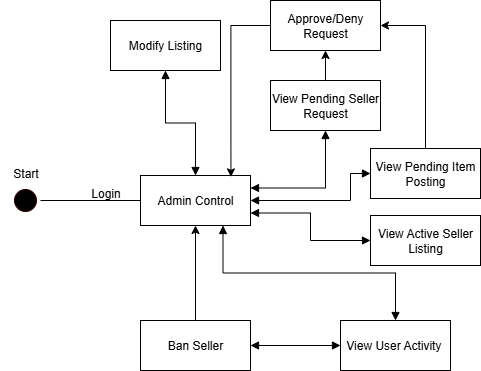

The diagram above was exported from draw.io. Its source (the exported page's mxGraphModel, read from the mxfile embedded in the PNG):
<mxGraphModel dx="1034" dy="570" grid="1" gridSize="10" guides="1" tooltips="1" connect="1" arrows="1" fold="1" page="1" pageScale="1" pageWidth="850" pageHeight="1100" math="0" shadow="0">
  <root>
    <mxCell id="0" />
    <mxCell id="1" parent="0" />
    <mxCell id="TBFpgLlItinJ_hyhpFmp-29" value="Login" style="text;html=1;align=center;verticalAlign=middle;resizable=0;points=[];autosize=1;strokeColor=none;fillColor=none;" parent="1" vertex="1">
      <mxGeometry x="150" y="218" width="50" height="30" as="geometry" />
    </mxCell>
    <mxCell id="TBFpgLlItinJ_hyhpFmp-42" value="" style="endArrow=block;startArrow=block;endFill=1;startFill=1;html=1;rounded=0;exitX=1;exitY=0.5;exitDx=0;exitDy=0;entryX=0;entryY=0.5;entryDx=0;entryDy=0;edgeStyle=orthogonalEdgeStyle;" parent="1" source="02QP_xJxDpe6ZYhoCpYj-13" target="02QP_xJxDpe6ZYhoCpYj-3" edge="1">
      <mxGeometry width="160" relative="1" as="geometry">
        <mxPoint x="330" y="240" as="sourcePoint" />
        <mxPoint x="360" y="170" as="targetPoint" />
        <Array as="points">
          <mxPoint x="420" y="240" />
          <mxPoint x="420" y="213" />
        </Array>
      </mxGeometry>
    </mxCell>
    <mxCell id="TBFpgLlItinJ_hyhpFmp-43" value="" style="endArrow=block;startArrow=block;endFill=1;startFill=1;html=1;rounded=0;exitX=1;exitY=0.75;exitDx=0;exitDy=0;entryX=0;entryY=0.5;entryDx=0;entryDy=0;edgeStyle=orthogonalEdgeStyle;" parent="1" source="02QP_xJxDpe6ZYhoCpYj-13" target="02QP_xJxDpe6ZYhoCpYj-6" edge="1">
      <mxGeometry width="160" relative="1" as="geometry">
        <mxPoint x="326" y="262" as="sourcePoint" />
        <mxPoint x="380.5025253169417" y="280.25126265847086" as="targetPoint" />
      </mxGeometry>
    </mxCell>
    <mxCell id="TBFpgLlItinJ_hyhpFmp-45" value="" style="endArrow=block;startArrow=block;endFill=1;startFill=1;html=1;rounded=0;exitX=0.5;exitY=0;exitDx=0;exitDy=0;entryX=0.5;entryY=1;entryDx=0;entryDy=0;edgeStyle=orthogonalEdgeStyle;" parent="1" source="02QP_xJxDpe6ZYhoCpYj-13" target="02QP_xJxDpe6ZYhoCpYj-1" edge="1">
      <mxGeometry width="160" relative="1" as="geometry">
        <mxPoint x="272.4000000000001" y="187.60000000000002" as="sourcePoint" />
        <mxPoint x="260" y="100" as="targetPoint" />
      </mxGeometry>
    </mxCell>
    <mxCell id="TBFpgLlItinJ_hyhpFmp-46" value="" style="endArrow=block;startArrow=block;endFill=1;startFill=1;html=1;rounded=0;exitX=0.75;exitY=1;exitDx=0;exitDy=0;entryX=0.5;entryY=0;entryDx=0;entryDy=0;edgeStyle=orthogonalEdgeStyle;" parent="1" source="02QP_xJxDpe6ZYhoCpYj-13" target="02QP_xJxDpe6ZYhoCpYj-5" edge="1">
      <mxGeometry width="160" relative="1" as="geometry">
        <mxPoint x="306" y="282.79999999999995" as="sourcePoint" />
        <mxPoint x="430" y="375" as="targetPoint" />
      </mxGeometry>
    </mxCell>
    <mxCell id="TBFpgLlItinJ_hyhpFmp-47" value="" style="endArrow=block;startArrow=block;endFill=1;startFill=1;html=1;rounded=0;exitX=1;exitY=0.25;exitDx=0;exitDy=0;entryX=0.5;entryY=1;entryDx=0;entryDy=0;edgeStyle=orthogonalEdgeStyle;" parent="1" source="02QP_xJxDpe6ZYhoCpYj-13" target="02QP_xJxDpe6ZYhoCpYj-2" edge="1">
      <mxGeometry width="160" relative="1" as="geometry">
        <mxPoint x="326.79999999999995" y="218" as="sourcePoint" />
        <mxPoint x="501.1200537517418" y="268.7639554836968" as="targetPoint" />
      </mxGeometry>
    </mxCell>
    <mxCell id="02QP_xJxDpe6ZYhoCpYj-1" value="Modify Listing" style="html=1;whiteSpace=wrap;" vertex="1" parent="1">
      <mxGeometry x="180" y="60" width="110" height="50" as="geometry" />
    </mxCell>
    <mxCell id="02QP_xJxDpe6ZYhoCpYj-14" style="edgeStyle=orthogonalEdgeStyle;rounded=0;orthogonalLoop=1;jettySize=auto;html=1;entryX=0.5;entryY=1;entryDx=0;entryDy=0;" edge="1" parent="1" source="02QP_xJxDpe6ZYhoCpYj-2" target="02QP_xJxDpe6ZYhoCpYj-4">
      <mxGeometry relative="1" as="geometry" />
    </mxCell>
    <mxCell id="02QP_xJxDpe6ZYhoCpYj-2" value="View Pending Seller Request" style="html=1;whiteSpace=wrap;" vertex="1" parent="1">
      <mxGeometry x="340" y="120" width="110" height="50" as="geometry" />
    </mxCell>
    <mxCell id="02QP_xJxDpe6ZYhoCpYj-16" style="edgeStyle=orthogonalEdgeStyle;rounded=0;orthogonalLoop=1;jettySize=auto;html=1;entryX=1;entryY=0.5;entryDx=0;entryDy=0;" edge="1" parent="1" source="02QP_xJxDpe6ZYhoCpYj-3" target="02QP_xJxDpe6ZYhoCpYj-4">
      <mxGeometry relative="1" as="geometry">
        <mxPoint x="460" y="70" as="targetPoint" />
      </mxGeometry>
    </mxCell>
    <mxCell id="02QP_xJxDpe6ZYhoCpYj-3" value="View Pending Item Posting" style="html=1;whiteSpace=wrap;" vertex="1" parent="1">
      <mxGeometry x="440" y="188" width="110" height="50" as="geometry" />
    </mxCell>
    <mxCell id="02QP_xJxDpe6ZYhoCpYj-4" value="Approve/Deny Request" style="html=1;whiteSpace=wrap;" vertex="1" parent="1">
      <mxGeometry x="340" y="40" width="110" height="50" as="geometry" />
    </mxCell>
    <mxCell id="02QP_xJxDpe6ZYhoCpYj-5" value="View User Activity&amp;nbsp;" style="html=1;whiteSpace=wrap;" vertex="1" parent="1">
      <mxGeometry x="410" y="360" width="110" height="50" as="geometry" />
    </mxCell>
    <mxCell id="02QP_xJxDpe6ZYhoCpYj-6" value="View Active Seller Listing" style="html=1;whiteSpace=wrap;" vertex="1" parent="1">
      <mxGeometry x="440" y="255" width="110" height="50" as="geometry" />
    </mxCell>
    <mxCell id="02QP_xJxDpe6ZYhoCpYj-18" style="edgeStyle=orthogonalEdgeStyle;rounded=0;orthogonalLoop=1;jettySize=auto;html=1;entryX=0.5;entryY=1;entryDx=0;entryDy=0;" edge="1" parent="1" source="02QP_xJxDpe6ZYhoCpYj-7" target="02QP_xJxDpe6ZYhoCpYj-13">
      <mxGeometry relative="1" as="geometry" />
    </mxCell>
    <mxCell id="02QP_xJxDpe6ZYhoCpYj-7" value="Ban Seller" style="html=1;whiteSpace=wrap;" vertex="1" parent="1">
      <mxGeometry x="210" y="360" width="110" height="50" as="geometry" />
    </mxCell>
    <mxCell id="02QP_xJxDpe6ZYhoCpYj-8" value="" style="ellipse;html=1;shape=startState;fillColor=#000000;strokeColor=#2B0000;" vertex="1" parent="1">
      <mxGeometry x="80" y="225" width="30" height="30" as="geometry" />
    </mxCell>
    <mxCell id="02QP_xJxDpe6ZYhoCpYj-9" value="" style="edgeStyle=orthogonalEdgeStyle;html=1;verticalAlign=bottom;endArrow=open;endSize=8;strokeColor=#050000;rounded=0;entryX=0;entryY=0.5;entryDx=0;entryDy=0;entryPerimeter=0;" edge="1" source="02QP_xJxDpe6ZYhoCpYj-8" parent="1">
      <mxGeometry relative="1" as="geometry">
        <mxPoint x="230" y="240" as="targetPoint" />
      </mxGeometry>
    </mxCell>
    <mxCell id="02QP_xJxDpe6ZYhoCpYj-10" value="Start" style="text;html=1;align=center;verticalAlign=middle;resizable=0;points=[];autosize=1;strokeColor=none;fillColor=none;" vertex="1" parent="1">
      <mxGeometry x="70" y="198" width="50" height="30" as="geometry" />
    </mxCell>
    <mxCell id="02QP_xJxDpe6ZYhoCpYj-12" value="" style="endArrow=block;startArrow=block;endFill=1;startFill=1;html=1;rounded=0;exitX=1;exitY=0.5;exitDx=0;exitDy=0;entryX=0;entryY=0.5;entryDx=0;entryDy=0;" edge="1" parent="1" source="02QP_xJxDpe6ZYhoCpYj-7" target="02QP_xJxDpe6ZYhoCpYj-5">
      <mxGeometry width="160" relative="1" as="geometry">
        <mxPoint x="320" y="280" as="sourcePoint" />
        <mxPoint x="480" y="280" as="targetPoint" />
      </mxGeometry>
    </mxCell>
    <mxCell id="02QP_xJxDpe6ZYhoCpYj-13" value="Admin Control" style="html=1;whiteSpace=wrap;" vertex="1" parent="1">
      <mxGeometry x="210" y="215" width="110" height="50" as="geometry" />
    </mxCell>
    <mxCell id="02QP_xJxDpe6ZYhoCpYj-15" style="edgeStyle=orthogonalEdgeStyle;rounded=0;orthogonalLoop=1;jettySize=auto;html=1;entryX=0.822;entryY=0.028;entryDx=0;entryDy=0;entryPerimeter=0;" edge="1" parent="1" source="02QP_xJxDpe6ZYhoCpYj-4" target="02QP_xJxDpe6ZYhoCpYj-13">
      <mxGeometry relative="1" as="geometry" />
    </mxCell>
  </root>
</mxGraphModel>